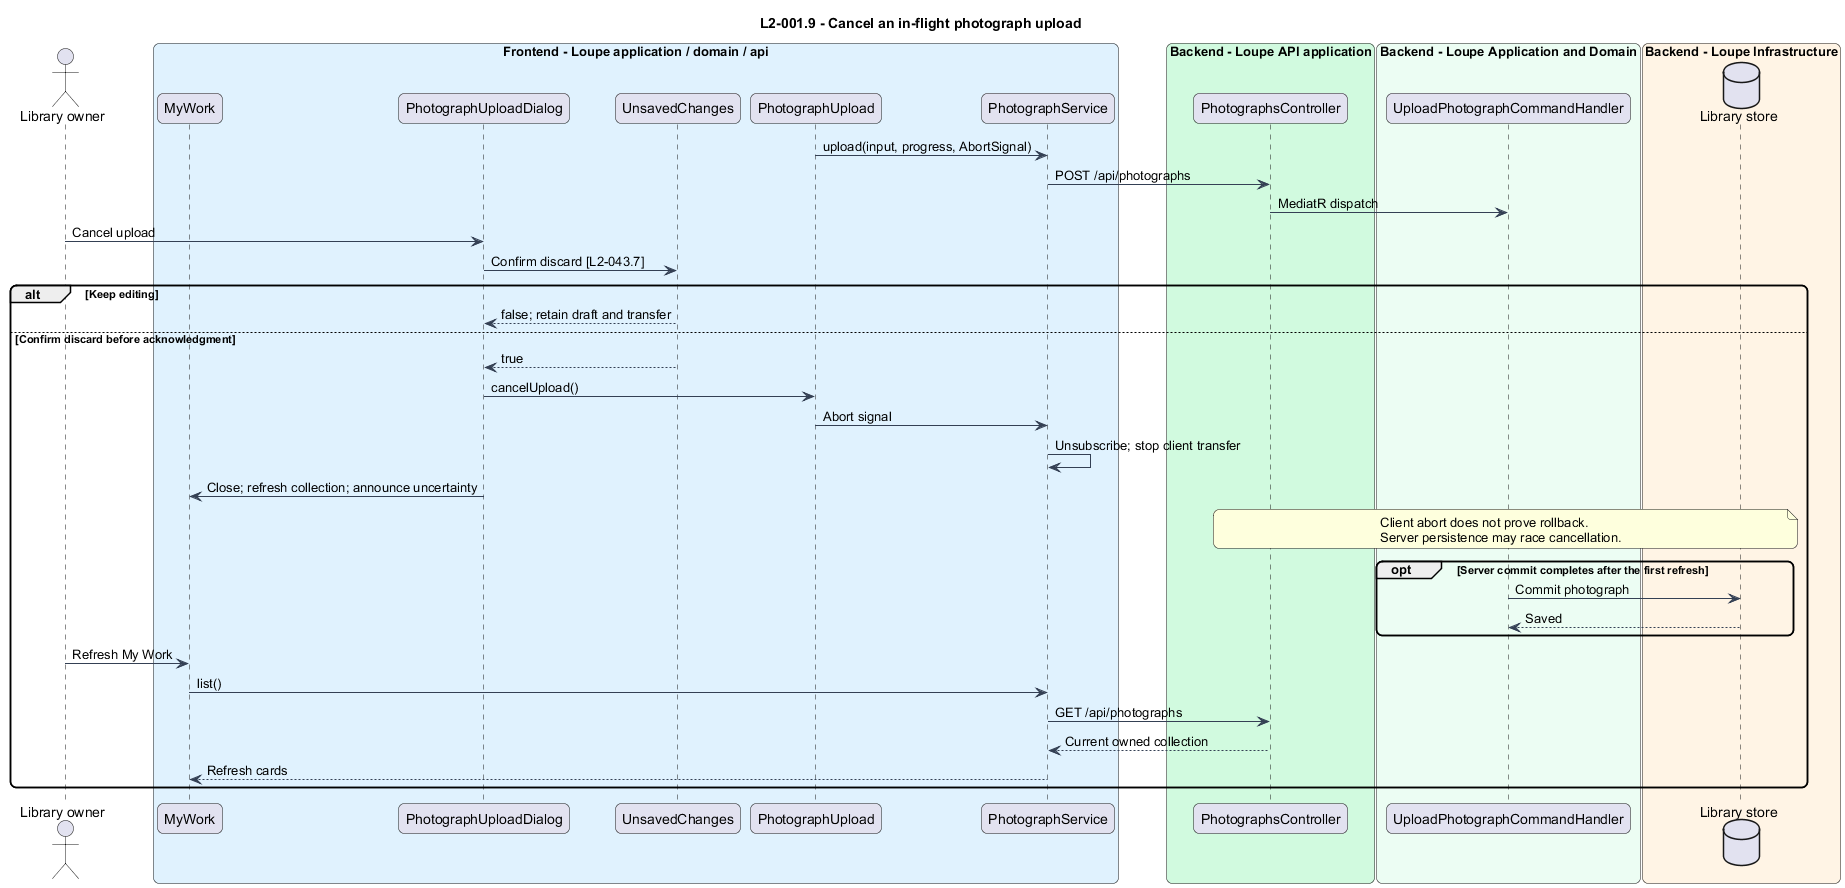

The diagram above was rendered by PlantUML. Its source (embedded in the PNG):
@startuml
title L2-001.9 - Cancel an in-flight photograph upload
skinparam backgroundColor #FFFFFF
skinparam shadowing false
skinparam roundcorner 12
skinparam defaultFontName Arial
skinparam ArrowColor #344054
actor "Library owner" as actor
box "Frontend - Loupe application / domain / api" #E0F2FE
participant "MyWork" as work
participant "PhotographUploadDialog" as dialog
participant "UnsavedChanges" as confirm
participant "PhotographUpload" as upload
participant "PhotographService" as client
end box
box "Backend - Loupe API application" #D1FADF
participant "PhotographsController" as api
end box
box "Backend - Loupe Application and Domain" #ECFDF3
participant "UploadPhotographCommandHandler" as handler
end box
box "Backend - Loupe Infrastructure" #FFF4E5
database "Library store" as db
end box
upload -> client : upload(input, progress, AbortSignal)
client -> api : POST /api/photographs
api -> handler : MediatR dispatch
actor -> dialog : Cancel upload
dialog -> confirm : Confirm discard [L2-043.7]
alt Keep editing
confirm --> dialog : false; retain draft and transfer
else Confirm discard before acknowledgment
confirm --> dialog : true
dialog -> upload : cancelUpload()
upload -> client : Abort signal
client -> client : Unsubscribe; stop client transfer
dialog -> work : Close; refresh collection; announce uncertainty
note over api, db
Client abort does not prove rollback.
Server persistence may race cancellation.
end note
opt Server commit completes after the first refresh
handler -> db : Commit photograph
db --> handler : Saved
end
actor -> work : Refresh My Work
work -> client : list()
client -> api : GET /api/photographs
api --> client : Current owned collection
client --> work : Refresh cards
end
@enduml